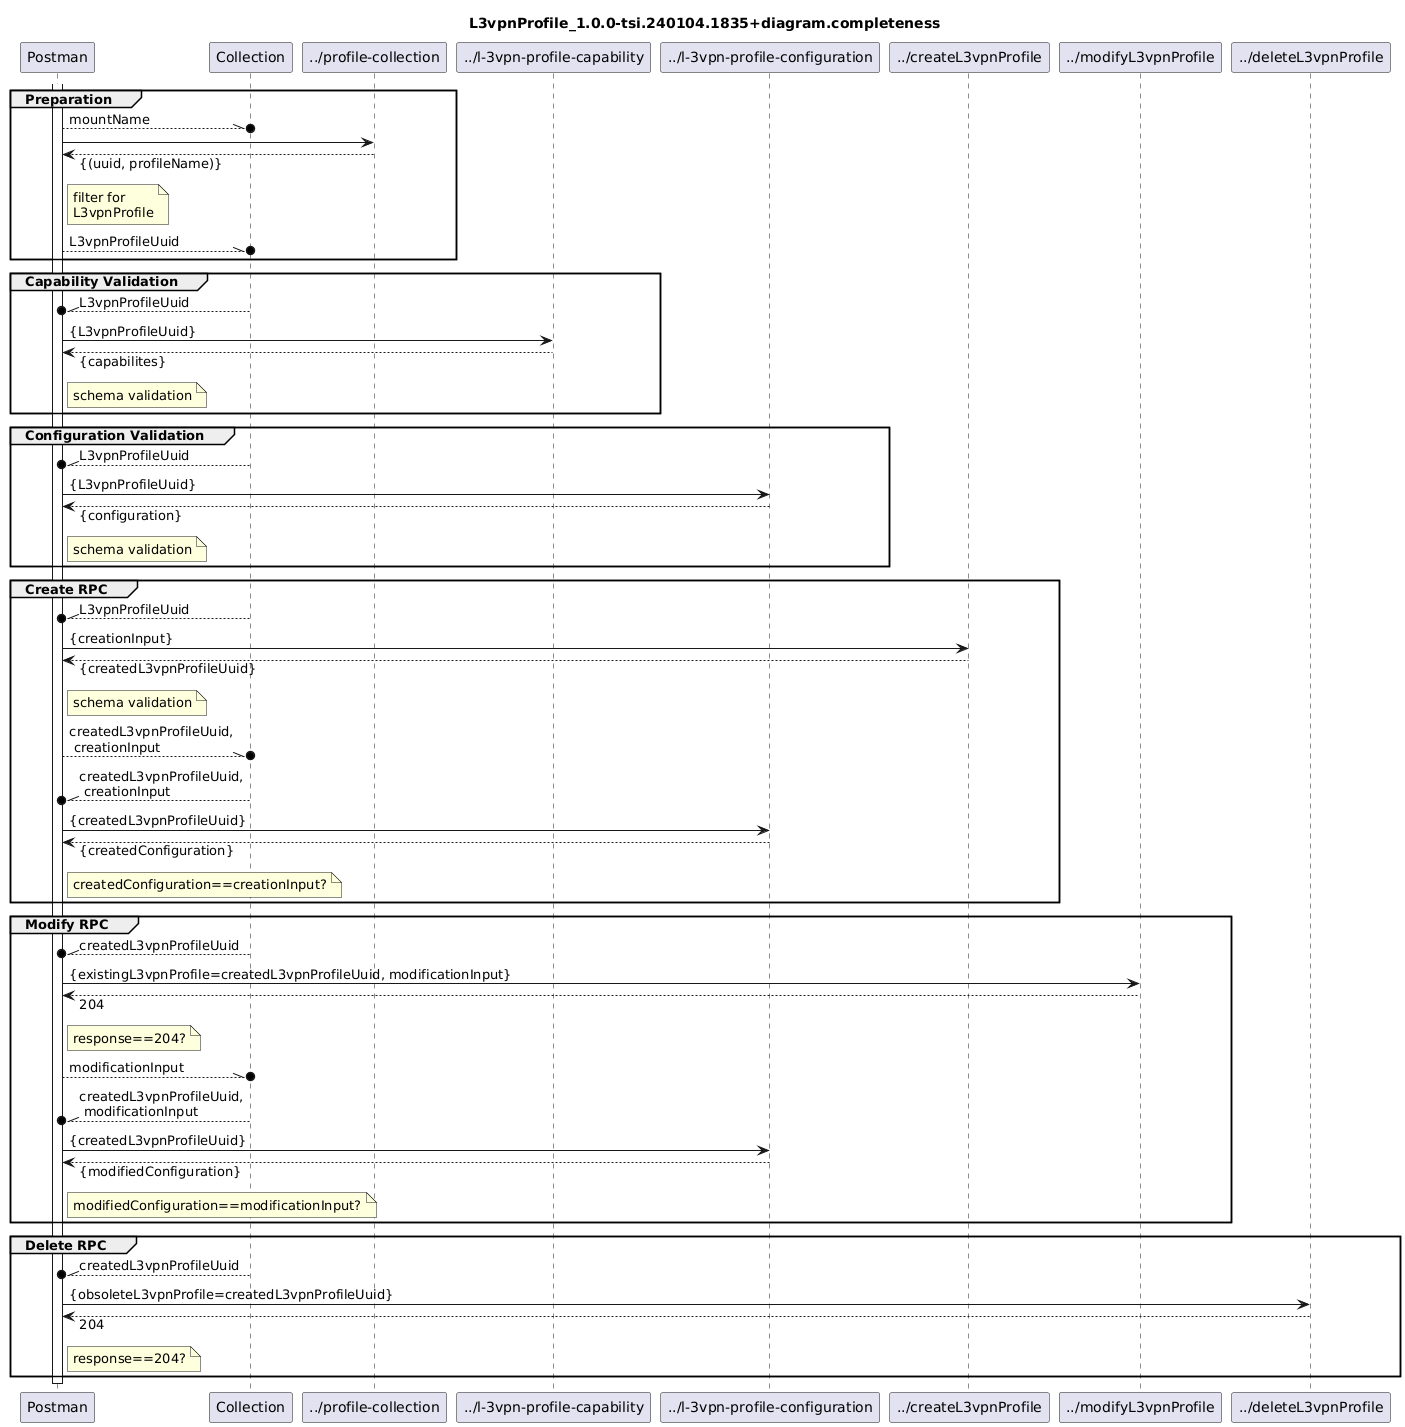

The diagram above was rendered by PlantUML. Its source (embedded in the PNG):
@startuml
skinparam responseMessageBelowArrow true

title
L3vpnProfile_1.0.0-tsi.240104.1835+diagram.completeness
end title

participant "Postman" as Postman
participant "Collection" as Collection
participant "../profile-collection" as ProfileCollection
participant "../l-3vpn-profile-capability" as Capability
participant "../l-3vpn-profile-configuration" as Configuration
participant "../createL3vpnProfile" as CreateRpc
participant "../modifyL3vpnProfile" as ModifyRpc
participant "../deleteL3vpnProfile" as DeleteRpc

activate Postman

group Preparation
  Postman --\\o Collection : mountName

  Postman -> ProfileCollection
  Postman <-- ProfileCollection : {(uuid, profileName)}
  note right Postman
    filter for
    L3vpnProfile
  end note
  Postman --\\o Collection : L3vpnProfileUuid
end

group Capability Validation
Collection --\\o Postman : L3vpnProfileUuid
  Postman -> Capability : {L3vpnProfileUuid}
  Postman <-- Capability : {capabilites}
  note right Postman
    schema validation
  end note
end

group Configuration Validation
  Collection --\\o Postman : L3vpnProfileUuid
  Postman -> Configuration : {L3vpnProfileUuid}
  Postman <-- Configuration : {configuration}
  note right Postman
    schema validation
  end note
end

group Create RPC
  Collection --\\o Postman : L3vpnProfileUuid
  Postman -> CreateRpc : {creationInput}
  Postman <-- CreateRpc : {createdL3vpnProfileUuid}
  note right Postman
    schema validation
  end note
  Postman --\\o Collection : createdL3vpnProfileUuid,\n creationInput
  Collection --\\o Postman : createdL3vpnProfileUuid,\n creationInput
  Postman -> Configuration : {createdL3vpnProfileUuid}
  Postman <-- Configuration : {createdConfiguration}
  note right Postman
    createdConfiguration==creationInput?
  end note
end

group Modify RPC
  Collection --\\o Postman : createdL3vpnProfileUuid
  Postman -> ModifyRpc : {existingL3vpnProfile=createdL3vpnProfileUuid, modificationInput}
  Postman <-- ModifyRpc : 204
  note right Postman
    response==204?
  end note
  Postman --\\o Collection : modificationInput
  Collection --\\o Postman : createdL3vpnProfileUuid,\n modificationInput
  Postman -> Configuration : {createdL3vpnProfileUuid}
  Postman <-- Configuration : {modifiedConfiguration}
  note right Postman
    modifiedConfiguration==modificationInput?
  end note
end

group Delete RPC
  Collection --\\o Postman : createdL3vpnProfileUuid
  Postman -> DeleteRpc : {obsoleteL3vpnProfile=createdL3vpnProfileUuid}
  Postman <-- DeleteRpc : 204
  note right Postman
    response==204?
  end note
end

deactivate Postman
@enduml